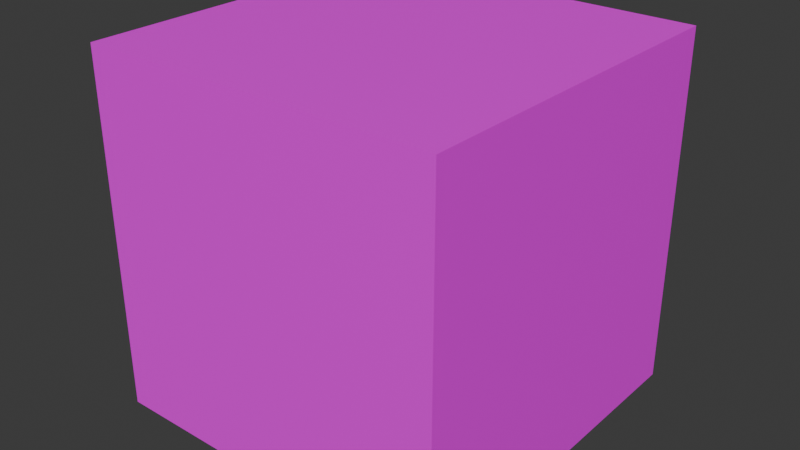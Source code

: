 # Source: asset_with_space_in_path.blend  (saved by Blender 4.1.24; exported with 4.5.12 LTS)
import bpy
from mathutils import Matrix  # noqa: F401  (used for matrix-valued properties, if any)

bpy.ops.wm.read_factory_settings(use_empty=True)
scene = bpy.context.scene
scene.name = 'Scene'

# ---- collections
col_collection = bpy.data.collections.new('Collection'); scene.collection.children.link(col_collection)

# ---- images (referenced by path relative to the original .blend; pixels are not part of the script)
import os
ASSET_DIR = os.environ.get("B2B_ASSET_DIR", "")  # directory of the original .blend (textures are referenced by path, not embedded)
HERE = os.path.dirname(os.path.abspath(__file__))  # packed textures are extracted next to this script under _unpacked/

def load_image(name, relpath, width, height, colorspace="sRGB"):
    """Load a texture the original file referenced (path relative to the .blend, or extracted next to this script)."""
    p = next((c for c in (os.path.join(HERE, relpath), os.path.join(ASSET_DIR, relpath)) if relpath and os.path.exists(c)), "")
    if p:
        img = bpy.data.images.load(p, check_existing=True)
        img.name = name
    else:  # same state as the original file: an image datablock whose file is absent (Cycles renders it pink)
        img = bpy.data.images.new(name, width, height)
        img.source = "FILE"
        img.filepath = "//" + (relpath or name)
    img.colorspace_settings.name = colorspace
    return img
img_sample_512_dds = load_image('sample 512.dds', 'sample 512.dds', 1024, 1024, 'Linear Rec.709')

# ---- materials (node trees are filled in below, after node groups)
mat_material = bpy.data.materials.new('Material')
mat_material.alpha_threshold = 0.0
mat_material.use_transparent_shadow = False
mat_material.roughness = 0.5
mat_material.line_color = (0.0, 0.0, 0.0, 1.0)

# ---- material node trees
mat_material.use_nodes = True; mat_material.node_tree.nodes.clear()
_N = mat_material.node_tree.nodes; _L = mat_material.node_tree.links
n0 = _N.new('ShaderNodeOutputMaterial'); n0.name = 'Material Output'; n0.location = (300, 300)
n1 = _N.new('ShaderNodeBsdfPrincipled'); n1.name = 'Principled BSDF'; n1.location = (10, 300)
n1.inputs[3].default_value = 1.45
n2 = _N.new('ShaderNodeTexImage'); n2.name = 'Image Texture'; n2.location = (-449, 247)
n2.image = img_sample_512_dds
_L.new(n1.outputs[0], n0.inputs[0])
_L.new(n2.outputs[0], n1.inputs[0])
n0.is_active_output = True

# ---- world
world_world = bpy.data.worlds.new('World'); scene.world = world_world
world_world.use_nodes = True; world_world.node_tree.nodes.clear()
_N = world_world.node_tree.nodes; _L = world_world.node_tree.links
n0 = _N.new('ShaderNodeOutputWorld'); n0.name = 'World Output'; n0.location = (300, 300)
n1 = _N.new('ShaderNodeBackground'); n1.name = 'Background'; n1.location = (10, 300)
n1.inputs[0].default_value = (0.05088, 0.05088, 0.05088, 1.0)
_L.new(n1.outputs[0], n0.inputs[0])
n0.is_active_output = True
world_world.color = (0.05088, 0.05088, 0.05088)
world_world.use_sun_shadow = False
world_world.sun_shadow_jitter_overblur = 0.0

# ---- meshes
me_cube = bpy.data.meshes.new('Cube')
me_cube.from_pydata([(1.0, 1.0, 1.0), (1.0, 1.0, -1.0), (1.0, -1.0, 1.0), (1.0, -1.0, -1.0), (-1.0, 1.0, 1.0), (-1.0, 1.0, -1.0), (-1.0, -1.0, 1.0), (-1.0, -1.0, -1.0)], [], [(0, 4, 6, 2), (3, 2, 6, 7), (7, 6, 4, 5), (5, 1, 3, 7), (1, 0, 2, 3), (5, 4, 0, 1)])
_uv = me_cube.uv_layers.new(name='UVMap')
_uv.uv.foreach_set('vector', [0.625, 0.5, 0.875, 0.5, 0.875, 0.75, 0.625, 0.75, 0.375, 0.75, 0.625, 0.75, 0.625, 1.0, 0.375, 1.0, 0.375, 0.0, 0.625, 0.0, 0.625, 0.25, 0.375, 0.25, 0.125, 0.5, 0.375, 0.5, 0.375, 0.75, 0.125, 0.75, 0.375, 0.5, 0.625, 0.5, 0.625, 0.75, 0.375, 0.75, 0.375, 0.25, 0.625, 0.25, 0.625, 0.5, 0.375, 0.5])
me_cube.materials.append(mat_material)
me_cube.use_mirror_vertex_groups = False
me_cube.update()

# ---- objects
ob_cube = bpy.data.objects.new('Cube', me_cube)

# ---- transforms, parenting, visibility, modifiers, constraints
ob_cube.location = (0.0, 0.0, 0.0)
ob_cube.lock_rotations_4d = False
ob_cube.empty_display_type = 'ARROWS'
ob_cube.lineart.crease_threshold = 0.0

# ---- collection membership
col_collection.objects.link(ob_cube)

# ---- scene / render settings (as saved in the file)
scene.frame_start = 1; scene.frame_end = 250; scene.frame_set(1)
scene.render.engine = 'BLENDER_EEVEE_NEXT'
scene.cycles.sampling_pattern = 'TABULATED_SOBOL'
scene.eevee.ray_tracing_options.trace_max_roughness = 0.0
bpy.context.view_layer.update()

# ---- added for rendering (the .blend has no active camera and no usable light): camera, sun
cam_auto = bpy.data.cameras.new('AutoCamera')
cam_auto.lens = 50.0
cam_auto.sensor_width = 36.0
cam_auto.clip_end = 1000.0
ob_auto_camera = bpy.data.objects.new('AutoCamera', cam_auto)
scene.collection.objects.link(ob_auto_camera)
ob_auto_camera.location = (3.20507, -3.84609, 2.56406)
ob_auto_camera.rotation_euler = (1.09748, -7.21219e-08, 0.694738)
scene.camera = ob_auto_camera
light_auto_sun = bpy.data.lights.new('AutoSun', 'SUN')
light_auto_sun.energy = 3.0
light_auto_sun.angle = 0.0523599
ob_auto_sun = bpy.data.objects.new('AutoSun', light_auto_sun)
scene.collection.objects.link(ob_auto_sun)
ob_auto_sun.rotation_euler = (0.872665, 0.174533, 0.523599)
bpy.context.view_layer.update()
